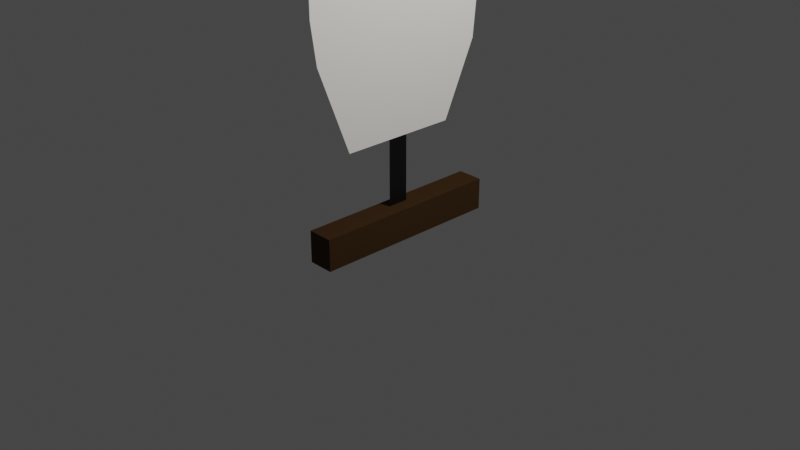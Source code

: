 # Source: target.blend  (saved by Blender 2.92.15; exported with 4.5.12 LTS)
import bpy
from mathutils import Matrix  # noqa: F401  (used for matrix-valued properties, if any)

bpy.ops.wm.read_factory_settings(use_empty=True)
scene = bpy.context.scene
scene.name = 'Scene'

# ---- collections
col_collection = bpy.data.collections.new('Collection'); scene.collection.children.link(col_collection)

# ---- materials (node trees are filled in below, after node groups)
mat_base = bpy.data.materials.new('Base')
mat_base.alpha_threshold = 0.0
mat_base.use_transparent_shadow = False
mat_base.line_color = (0.0, 0.0, 0.0, 1.0)
mat_wood = bpy.data.materials.new('Wood')
mat_wood.use_transparent_shadow = False
mat_stick = bpy.data.materials.new('Stick')
mat_stick.use_transparent_shadow = False

# ---- material node trees
mat_base.use_nodes = True; mat_base.node_tree.nodes.clear()
_N = mat_base.node_tree.nodes; _L = mat_base.node_tree.links
n0 = _N.new('ShaderNodeOutputMaterial'); n0.name = 'Material Output'; n0.location = (300, 300)
n1 = _N.new('ShaderNodeBsdfPrincipled'); n1.name = 'Principled BSDF'; n1.location = (10, 300)
n1.distribution = 'GGX'
n1.subsurface_method = 'BURLEY'
n1.inputs[0].default_value = (1.0, 0.9527, 0.8941, 1.0)
n1.inputs[2].default_value = 0.4
n1.inputs[3].default_value = 1.45
n1.inputs[27].default_value = (0.0, 0.0, 0.0, 1.0)
n1.inputs[28].default_value = 1.0
_L.new(n1.outputs[0], n0.inputs[0])
n0.is_active_output = True
mat_wood.use_nodes = True; mat_wood.node_tree.nodes.clear()
_N = mat_wood.node_tree.nodes; _L = mat_wood.node_tree.links
n0 = _N.new('ShaderNodeBsdfPrincipled'); n0.name = 'Principled BSDF'; n0.location = (10, 300)
n0.distribution = 'GGX'
n0.subsurface_method = 'BURLEY'
n0.inputs[0].default_value = (0.04696, 0.02105, 0.00413, 1.0)
n0.inputs[2].default_value = 0.7941
n0.inputs[3].default_value = 1.45
n0.inputs[13].default_value = 0.2132
n0.inputs[27].default_value = (0.0, 0.0, 0.0, 1.0)
n0.inputs[28].default_value = 1.0
n1 = _N.new('ShaderNodeOutputMaterial'); n1.name = 'Material Output'; n1.location = (300, 300)
_L.new(n0.outputs[0], n1.inputs[0])
n1.is_active_output = True
mat_stick.use_nodes = True; mat_stick.node_tree.nodes.clear()
_N = mat_stick.node_tree.nodes; _L = mat_stick.node_tree.links
n0 = _N.new('ShaderNodeBsdfPrincipled'); n0.name = 'Principled BSDF'; n0.location = (10, 300)
n0.distribution = 'GGX'
n0.subsurface_method = 'BURLEY'
n0.inputs[0].default_value = (0.0, 0.0, 0.0, 1.0)
n0.inputs[3].default_value = 1.45
n0.inputs[27].default_value = (0.0, 0.0, 0.0, 1.0)
n0.inputs[28].default_value = 1.0
n1 = _N.new('ShaderNodeOutputMaterial'); n1.name = 'Material Output'; n1.location = (300, 300)
_L.new(n0.outputs[0], n1.inputs[0])
n1.is_active_output = True

# ---- world
world_world = bpy.data.worlds.new('World'); scene.world = world_world
world_world.use_nodes = True; world_world.node_tree.nodes.clear()
_N = world_world.node_tree.nodes; _L = world_world.node_tree.links
n0 = _N.new('ShaderNodeOutputWorld'); n0.name = 'World Output'; n0.location = (300, 300)
n1 = _N.new('ShaderNodeBackground'); n1.name = 'Background'; n1.location = (10, 300)
n1.inputs[0].default_value = (0.05088, 0.05088, 0.05088, 1.0)
_L.new(n1.outputs[0], n0.inputs[0])
n0.is_active_output = True
world_world.color = (0.05088, 0.05088, 0.05088)
world_world.use_sun_shadow = False
world_world.sun_shadow_jitter_overblur = 0.0

# ---- cameras
cam_camera = bpy.data.cameras.new('Camera')
cam_camera.clip_end = 100.0
cam_camera.ortho_scale = 7.314

# ---- lights
light_light = bpy.data.lights.new('Light', 'POINT')
light_light.transmission_factor = 0.0
light_light.energy = 1000.0
light_light.shadow_soft_size = 0.1
light_light.shadow_maximum_resolution = 0.006
light_light.use_absolute_resolution = True

# ---- meshes
me_cube = bpy.data.meshes.new('Cube')
me_cube.from_pydata([(0.1389, 1.035, 0.1707), (0.1389, 1.035, -0.1696), (0.1389, -1.035, 0.1707), (0.1389, -1.035, -0.1696), (-0.1389, 1.035, 0.1707), (-0.1389, 1.035, -0.1696), (-0.1389, -1.035, 0.1707), (-0.1389, -1.035, -0.1696), (-0.002297, 0.4252, 4.997), (-0.0155, 0.1114, 0.1402), (-0.002297, -0.4179, 4.997), (-0.0155, -0.115, 0.1402), (-0.002297, 0.646, 0.8937), (-0.0155, 0.1114, 0.927), (-0.0155, -0.115, 0.927), (-0.002297, -0.6387, 0.8937), (-0.002297, -0.9953, 1.82), (-0.002297, -1.059, 2.261), (-0.002297, -1.061, 2.945), (-0.002297, -1.039, 3.88), (-0.002297, -0.4334, 4.266), (-0.002297, 0.4406, 4.492), (-0.002297, 1.065, 3.671), (-0.002297, 1.068, 2.945), (-0.002297, 1.067, 2.261), (-0.002297, 1.012, 1.684)], [], [(0, 4, 6, 2), (3, 2, 6, 7), (7, 6, 4, 5), (5, 1, 3, 7), (1, 0, 2, 3), (5, 4, 0, 1), (13, 9, 11, 14), (25, 12, 15, 16), (8, 21, 20, 10), (21, 22, 19, 20), (22, 23, 18, 19), (23, 24, 17, 18), (24, 25, 16, 17)])
me_cube.polygons.foreach_set('material_index', [1, 1, 1, 1, 1, 1, 2, 0, 0, 0, 0, 0, 0])
_uv = me_cube.uv_layers.new(name='UVMap')
_uv.uv.foreach_set('vector', [0.625, 0.5, 0.875, 0.5, 0.875, 0.75, 0.625, 0.75, 0.375, 0.75, 0.625, 0.75, 0.625, 1.0, 0.375, 1.0, 0.375, 0.0, 0.625, 0.0, 0.625, 0.25, 0.375, 0.25, 0.125, 0.5, 0.375, 0.5, 0.375, 0.75, 0.125, 0.75, 0.375, 0.5, 0.625, 0.5, 0.625, 0.75, 0.375, 0.75, 0.375, 0.25, 0.625, 0.25, 0.625, 0.5, 0.375, 0.5, 0.6667, 0.0, 1.0, 0.0, 1.0, 1.0, 0.6667, 1.0, 0.2778, 0.0, 0.3333, 0.0, 0.3333, 1.0, 0.2778, 1.0, 0.0, 0.0, 0.05556, 0.0, 0.05556, 1.0, 0.0, 1.0, 0.05556, 0.0, 0.1111, 0.0, 0.1111, 1.0, 0.05556, 1.0, 0.1111, 0.0, 0.1667, 0.0, 0.1667, 1.0, 0.1111, 1.0, 0.1667, 0.0, 0.2222, 0.0, 0.2222, 1.0, 0.1667, 1.0, 0.2222, 0.0, 0.2778, 0.0, 0.2778, 1.0, 0.2222, 1.0])
me_cube.materials.append(mat_base)
me_cube.materials.append(mat_wood)
me_cube.materials.append(mat_stick)
me_cube.use_remesh_preserve_volume = False
me_cube.use_remesh_preserve_attributes = False
me_cube.use_mirror_vertex_groups = False
me_cube.update()
arm_armature = bpy.data.armatures.new('Armature')  # bones are not reproduced

# ---- objects
ob_target = bpy.data.objects.new('Target', me_cube)
ob_light = bpy.data.objects.new('Light', light_light)
ob_camera = bpy.data.objects.new('Camera', cam_camera)
ob_armature = bpy.data.objects.new('Armature', arm_armature)

# ---- transforms, parenting, visibility, modifiers, constraints
ob_target.parent = ob_armature
ob_target.matrix_parent_inverse = Matrix(((1.0, -0.0, 0.0, 3.576e-07), (-0.0, 1.0, -0.0, -0.008117), (0.0, 0.0, 1.0, -1.052), (-0.0, 0.0, -0.0, 1.0)))
ob_target.location = (0.0, 0.0, 0.0)
ob_target.lock_rotations_4d = False
ob_target.empty_display_type = 'ARROWS'
ob_target.lineart.crease_threshold = 0.0
_vg = ob_target.vertex_groups.new(name='Bone')
_vg.add([8, 9, 10, 11, 12, 13, 14, 15, 16, 17, 18, 19, 20, 21, 22, 23, 24, 25], 1.0, 'REPLACE')
_m = ob_target.modifiers.new('Armature', 'ARMATURE')
_m.object = ob_armature
ob_light.location = (4.076, 1.005, 5.904)
ob_light.rotation_euler = (0.6503, 0.05522, 1.866)
ob_light.lock_rotations_4d = False
ob_light.empty_display_type = 'ARROWS'
ob_light.color = (0.0, 0.0, 0.0, 0.0)
ob_light.lineart.crease_threshold = 0.0
ob_camera.location = (7.359, -6.926, 4.958)
ob_camera.rotation_euler = (1.109, 0.0, 0.8149)
ob_camera.lock_rotations_4d = False
ob_camera.empty_display_type = 'ARROWS'
ob_camera.color = (0.0, 0.0, 0.0, 0.0)
ob_camera.display_type = 'WIRE'
ob_camera.lineart.crease_threshold = 0.0
ob_armature.location = (-3.576e-07, 0.008117, 1.052)
ob_armature.lineart.crease_threshold = 0.0

# ---- collection membership
col_collection.objects.link(ob_target)
col_collection.objects.link(ob_light)
col_collection.objects.link(ob_camera)
col_collection.objects.link(ob_armature)

# ---- scene / render settings (as saved in the file)
scene.camera = ob_camera
scene.frame_start = 1; scene.frame_end = 250; scene.frame_set(1)
scene.render.engine = 'BLENDER_EEVEE_NEXT'
scene.cycles.use_denoising = False
scene.cycles.samples = 128
scene.cycles.sampling_pattern = 'TABULATED_SOBOL'
scene.cycles.use_adaptive_sampling = False
scene.cycles.use_light_tree = False
scene.view_settings.view_transform = 'Filmic'
bpy.context.view_layer.update()
